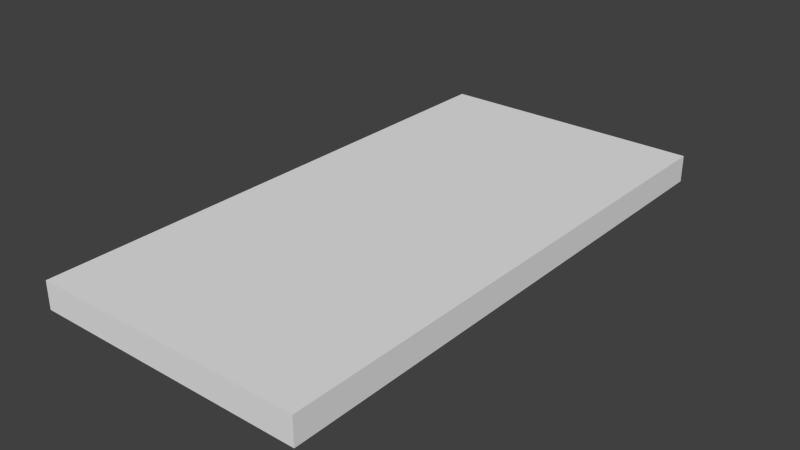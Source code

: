 # Source: Floor_0.5x1.blend  (saved by Blender 2.76.0; exported with 4.5.12 LTS)
import bpy
from mathutils import Matrix  # noqa: F401  (used for matrix-valued properties, if any)

bpy.ops.wm.read_factory_settings(use_empty=True)
scene = bpy.context.scene
scene.name = 'Scene'

# ---- collections
col_collection_1 = bpy.data.collections.new('Collection 1'); scene.collection.children.link(col_collection_1)

# ---- materials (node trees are filled in below, after node groups)
mat_material = bpy.data.materials.new('Material')
mat_material.alpha_threshold = 0.0
mat_material.use_transparent_shadow = False
mat_material.roughness = 0.5
mat_material.line_color = (0.0, 0.0, 0.0, 1.0)

# ---- material node trees

# ---- world
world_world = bpy.data.worlds.new('World'); scene.world = world_world
world_world.color = (0.05088, 0.05088, 0.05088)
world_world.use_sun_shadow = False
world_world.sun_shadow_jitter_overblur = 0.0
world_world.cycles.sampling_method = 'MANUAL'
world_world.cycles.sample_map_resolution = 256

# ---- meshes
me_cube = bpy.data.meshes.new('Cube')
me_cube.from_pydata([(5.0, 10.0, -0.5), (5.0, 0.0, -0.5), (0.0, 0.0, -0.5), (0.0, 10.0, -0.5), (5.0, 10.0, 0.0), (5.0, -9.537e-07, 0.0), (0.0, 0.0, 0.0), (0.0, 10.0, 0.0)], [], [(0, 1, 2, 3), (4, 7, 6, 5), (0, 4, 5, 1), (1, 5, 6, 2), (2, 6, 7, 3), (4, 0, 3, 7)])
_uv = me_cube.uv_layers.new(name='UVMap')
_uv.uv.foreach_set('vector', [0.9999, 9.998e-05, 0.9999, 0.9999, 9.998e-05, 0.9999, 9.998e-05, 0.0001003, 9.998e-05, 0.0001004, 0.9999, 9.998e-05, 0.9999, 0.9999, 0.0001005, 0.9999, 0.04999, 1.0, 1.192e-07, 1.0, 0.0, 0.0001847, 0.04999, 0.0001848, 0.04999, 1.0, 8.941e-07, 1.0, 0.0, 0.0001847, 0.04999, 0.0001847, -3.818e-08, 2.701e-08, 0.04999, -2.794e-09, 0.04999, 0.9998, 4.089e-07, 0.9998, 0.04999, 1.0, 0.0, 1.0, 2.98e-07, 0.0001789, 0.04999, 0.0001789])
me_cube.materials.append(mat_material)
me_cube.use_remesh_preserve_volume = False
me_cube.use_remesh_preserve_attributes = False
me_cube.use_mirror_vertex_groups = False
me_cube.update()

# ---- objects
ob_floor_1x1 = bpy.data.objects.new('Floor_1x1', me_cube)

# ---- transforms, parenting, visibility, modifiers, constraints
ob_floor_1x1.location = (0.0, 0.0, 0.0)
ob_floor_1x1.lock_rotations_4d = False
ob_floor_1x1.empty_display_type = 'ARROWS'
ob_floor_1x1.lineart.crease_threshold = 0.0

# ---- collection membership
col_collection_1.objects.link(ob_floor_1x1)

# ---- scene / render settings (as saved in the file)
scene.frame_start = 1; scene.frame_end = 250; scene.frame_set(1)
scene.render.engine = 'BLENDER_EEVEE_NEXT'
scene.render.resolution_percentage = 50
scene.render.dither_intensity = 0.0
scene.cycles.use_denoising = False
scene.cycles.samples = 10
scene.cycles.sampling_pattern = 'TABULATED_SOBOL'
scene.cycles.light_sampling_threshold = 0.0
scene.cycles.use_adaptive_sampling = False
scene.cycles.use_light_tree = False
scene.cycles.blur_glossy = 0.0
scene.cycles.pixel_filter_type = 'GAUSSIAN'
scene.cycles.sample_clamp_indirect = 0.0
scene.view_settings.view_transform = 'Standard'
bpy.context.view_layer.update()

# ---- added for rendering (the .blend has no active camera and no usable light): camera, sun
cam_auto = bpy.data.cameras.new('AutoCamera')
cam_auto.lens = 50.0
cam_auto.sensor_width = 36.0
cam_auto.clip_end = 1000.0
ob_auto_camera = bpy.data.objects.new('AutoCamera', cam_auto)
scene.collection.objects.link(ob_auto_camera)
ob_auto_camera.location = (12.8547, -7.4256, 8.03373)
ob_auto_camera.rotation_euler = (1.09748, -7.21219e-08, 0.694738)
scene.camera = ob_auto_camera
light_auto_sun = bpy.data.lights.new('AutoSun', 'SUN')
light_auto_sun.energy = 3.0
light_auto_sun.angle = 0.0523599
ob_auto_sun = bpy.data.objects.new('AutoSun', light_auto_sun)
scene.collection.objects.link(ob_auto_sun)
ob_auto_sun.rotation_euler = (0.872665, 0.174533, 0.523599)
bpy.context.view_layer.update()
